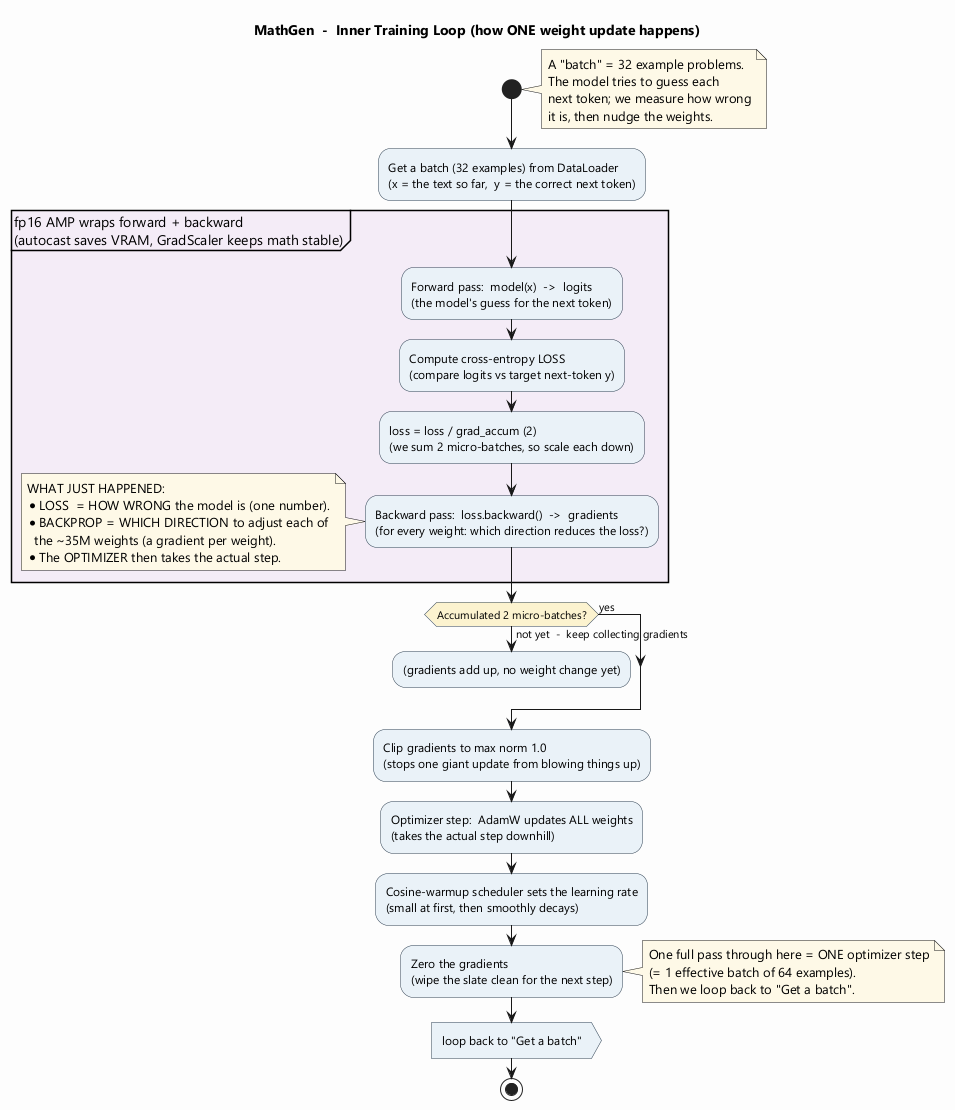

The diagram above was rendered by PlantUML. Its source (embedded in the PNG):
@startuml training-loop-activity
title MathGen  -  Inner Training Loop (how ONE weight update happens)

skinparam backgroundColor #FDFDFD
skinparam ActivityBorderColor #2C3E50
skinparam ActivityBackgroundColor #EAF2F8
skinparam ActivityDiamondBackgroundColor #FCF3CF
skinparam noteBackgroundColor #FEF9E7
skinparam defaultFontName "Segoe UI"

start

note right
  A "batch" = 32 example problems.
  The model tries to guess each
  next token; we measure how wrong
  it is, then nudge the weights.
end note

:Get a batch (32 examples) from DataLoader\n(x = the text so far,  y = the correct next token);

partition "fp16 AMP wraps forward + backward\n(autocast saves VRAM, GradScaler keeps math stable)" #F4ECF7 {
  :Forward pass:  model(x)  ->  logits\n(the model's guess for the next token);
  :Compute cross-entropy LOSS\n(compare logits vs target next-token y);
  :loss = loss / grad_accum (2)\n(we sum 2 micro-batches, so scale each down);
  :Backward pass:  loss.backward()  ->  gradients\n(for every weight: which direction reduces the loss?);
}

note left
  WHAT JUST HAPPENED:
  * LOSS  = HOW WRONG the model is (one number).
  * BACKPROP = WHICH DIRECTION to adjust each of
    the ~35M weights (a gradient per weight).
  * The OPTIMIZER then takes the actual step.
end note

if (Accumulated 2 micro-batches?) then (no)
  ->  not yet  -  keep collecting gradients;
  :(gradients add up, no weight change yet);
  detach
else (yes)
endif

:Clip gradients to max norm 1.0\n(stops one giant update from blowing things up);
:Optimizer step:  AdamW updates ALL weights\n(takes the actual step downhill);
:Cosine-warmup scheduler sets the learning rate\n(small at first, then smoothly decays);
:Zero the gradients\n(wipe the slate clean for the next step);

note right
  One full pass through here = ONE optimizer step
  (= 1 effective batch of 64 examples).
  Then we loop back to "Get a batch".
end note

:loop back to "Get a batch">

stop
@enduml